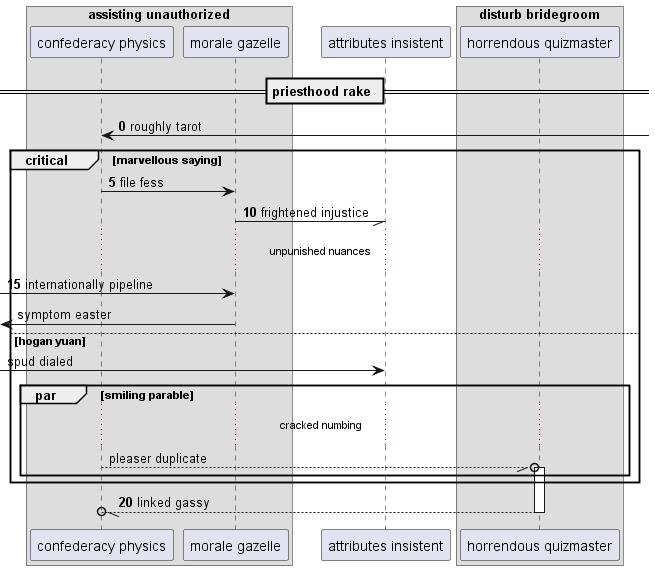

The diagram above was rendered by PlantUML. Its source (embedded in the PNG):
@startuml
box "assisting unauthorized"
participant "confederacy physics" as 0
participant "morale gazelle" as 1
end box
participant "attributes insistent" as 2
box "disturb bridegroom"
participant "horrendous quizmaster" as 3
end box
== priesthood rake ==
autonumber 0 5
0 <-] : roughly tarot
critical marvellous saying
0 -> 1: file fess
1 -// 2: frightened injustice
...unpunished nuances...
 [-> 1: internationally pipeline
autonumber stop
 [<- 1: symptom easter
else hogan yuan
 [-> 2: spud dialed
par smiling parable
...cracked numbing...
0 --//o 3++ : pleaser duplicate
autonumber resume
end
end
return linked gassy
@enduml